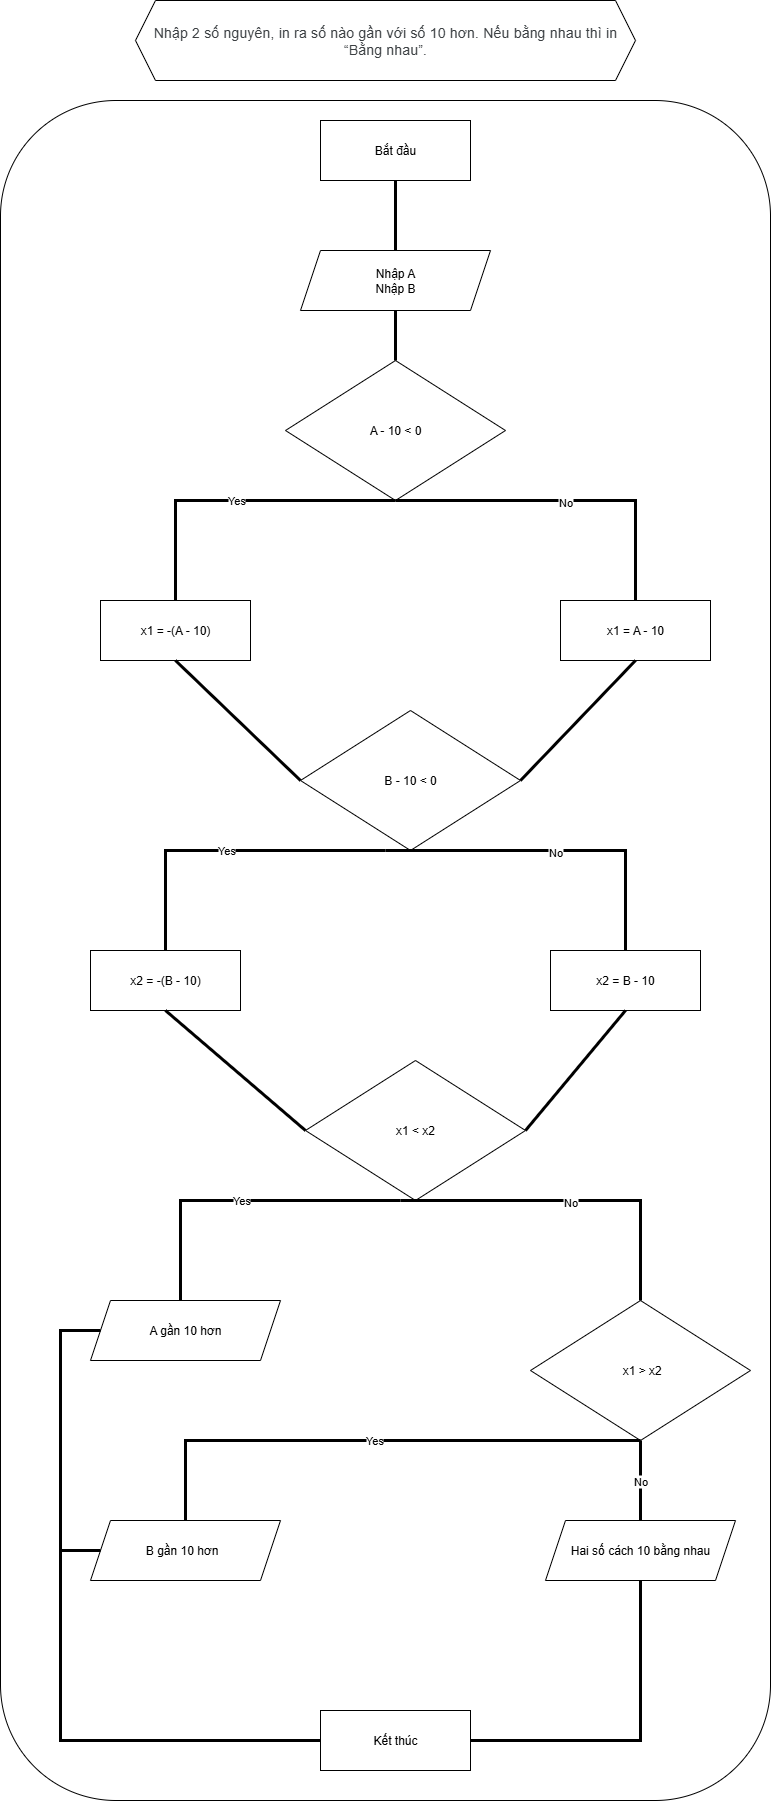

The diagram above was exported from draw.io. Its source (the exported page's mxGraphModel, read from the mxfile embedded in the PNG):
<mxGraphModel dx="4473" dy="1040" grid="1" gridSize="10" guides="1" tooltips="1" connect="1" arrows="1" fold="1" page="1" pageScale="1" pageWidth="827" pageHeight="1169" math="0" shadow="0">
  <root>
    <mxCell id="WIyWlLk6GJQsqaUBKTNV-0" />
    <mxCell id="WIyWlLk6GJQsqaUBKTNV-1" parent="WIyWlLk6GJQsqaUBKTNV-0" />
    <mxCell id="CHvxhBqSJKmGIbItbX8f-86" value="" style="rounded=1;whiteSpace=wrap;html=1;" parent="WIyWlLk6GJQsqaUBKTNV-1" vertex="1">
      <mxGeometry x="-2300" y="220" width="770" height="1700" as="geometry" />
    </mxCell>
    <mxCell id="CHvxhBqSJKmGIbItbX8f-87" value="Bắt đầu" style="rounded=0;whiteSpace=wrap;html=1;" parent="WIyWlLk6GJQsqaUBKTNV-1" vertex="1">
      <mxGeometry x="-1980" y="240" width="150" height="60" as="geometry" />
    </mxCell>
    <mxCell id="CHvxhBqSJKmGIbItbX8f-88" value="Nhập A&lt;div&gt;Nhập B&lt;/div&gt;" style="shape=parallelogram;perimeter=parallelogramPerimeter;whiteSpace=wrap;html=1;fixedSize=1;" parent="WIyWlLk6GJQsqaUBKTNV-1" vertex="1">
      <mxGeometry x="-2000" y="370" width="190" height="60" as="geometry" />
    </mxCell>
    <mxCell id="CHvxhBqSJKmGIbItbX8f-89" value="A - 10 &amp;lt; 0" style="rhombus;whiteSpace=wrap;html=1;" parent="WIyWlLk6GJQsqaUBKTNV-1" vertex="1">
      <mxGeometry x="-2015" y="480" width="220" height="140" as="geometry" />
    </mxCell>
    <mxCell id="CHvxhBqSJKmGIbItbX8f-90" value="" style="endArrow=none;html=1;rounded=0;entryX=0.5;entryY=1;entryDx=0;entryDy=0;exitX=0.5;exitY=0;exitDx=0;exitDy=0;strokeWidth=3;" parent="WIyWlLk6GJQsqaUBKTNV-1" source="CHvxhBqSJKmGIbItbX8f-88" target="CHvxhBqSJKmGIbItbX8f-87" edge="1">
      <mxGeometry width="50" height="50" relative="1" as="geometry">
        <mxPoint x="-1650" y="490" as="sourcePoint" />
        <mxPoint x="-1600" y="440" as="targetPoint" />
      </mxGeometry>
    </mxCell>
    <mxCell id="CHvxhBqSJKmGIbItbX8f-91" value="" style="endArrow=none;html=1;rounded=0;entryX=0.5;entryY=1;entryDx=0;entryDy=0;exitX=0.5;exitY=0;exitDx=0;exitDy=0;strokeWidth=3;" parent="WIyWlLk6GJQsqaUBKTNV-1" source="CHvxhBqSJKmGIbItbX8f-89" target="CHvxhBqSJKmGIbItbX8f-88" edge="1">
      <mxGeometry width="50" height="50" relative="1" as="geometry">
        <mxPoint x="-1780" y="470" as="sourcePoint" />
        <mxPoint x="-1780" y="400" as="targetPoint" />
      </mxGeometry>
    </mxCell>
    <mxCell id="CHvxhBqSJKmGIbItbX8f-92" value="&lt;span style=&quot;color: rgb(60, 64, 67); font-family: Roboto, Arial, sans-serif; font-size: 14px; letter-spacing: 0.2px; text-align: start; background-color: rgb(255, 255, 255);&quot;&gt;Nhập 2 số nguyên, in ra số nào gần với số 10 hơn.&amp;nbsp;Nếu bằng nhau thì in “Bằng nhau”.&lt;/span&gt;" style="shape=hexagon;perimeter=hexagonPerimeter2;whiteSpace=wrap;html=1;fixedSize=1;" parent="WIyWlLk6GJQsqaUBKTNV-1" vertex="1">
      <mxGeometry x="-2165" y="120" width="500" height="80" as="geometry" />
    </mxCell>
    <mxCell id="_65hECJ6GQ367Tcp_tQu-39" value="Kết thúc" style="rounded=0;whiteSpace=wrap;html=1;" parent="WIyWlLk6GJQsqaUBKTNV-1" vertex="1">
      <mxGeometry x="-1980" y="1830" width="150" height="60" as="geometry" />
    </mxCell>
    <mxCell id="aeVfzVK5Iel3ZCmLHemq-0" value="" style="endArrow=none;html=1;rounded=0;entryX=0.5;entryY=1;entryDx=0;entryDy=0;strokeWidth=3;exitX=0.5;exitY=0;exitDx=0;exitDy=0;" edge="1" parent="WIyWlLk6GJQsqaUBKTNV-1" source="aeVfzVK5Iel3ZCmLHemq-21" target="CHvxhBqSJKmGIbItbX8f-89">
      <mxGeometry width="50" height="50" relative="1" as="geometry">
        <mxPoint x="-1710" y="550" as="sourcePoint" />
        <mxPoint x="-1790" y="550" as="targetPoint" />
        <Array as="points">
          <mxPoint x="-1665" y="620" />
        </Array>
      </mxGeometry>
    </mxCell>
    <mxCell id="aeVfzVK5Iel3ZCmLHemq-4" value="No" style="edgeLabel;html=1;align=center;verticalAlign=middle;resizable=0;points=[];" vertex="1" connectable="0" parent="aeVfzVK5Iel3ZCmLHemq-0">
      <mxGeometry x="0.0024" y="1" relative="1" as="geometry">
        <mxPoint as="offset" />
      </mxGeometry>
    </mxCell>
    <mxCell id="aeVfzVK5Iel3ZCmLHemq-5" value="" style="endArrow=none;html=1;rounded=0;entryX=0.5;entryY=1;entryDx=0;entryDy=0;strokeWidth=3;exitX=0.5;exitY=0;exitDx=0;exitDy=0;" edge="1" parent="WIyWlLk6GJQsqaUBKTNV-1" source="aeVfzVK5Iel3ZCmLHemq-22" target="CHvxhBqSJKmGIbItbX8f-89">
      <mxGeometry width="50" height="50" relative="1" as="geometry">
        <mxPoint x="-1905" y="690" as="sourcePoint" />
        <mxPoint x="-1760" y="560" as="targetPoint" />
        <Array as="points">
          <mxPoint x="-2125" y="620" />
        </Array>
      </mxGeometry>
    </mxCell>
    <mxCell id="aeVfzVK5Iel3ZCmLHemq-6" value="Yes" style="edgeLabel;html=1;align=center;verticalAlign=middle;resizable=0;points=[];" vertex="1" connectable="0" parent="aeVfzVK5Iel3ZCmLHemq-5">
      <mxGeometry x="0.0024" y="1" relative="1" as="geometry">
        <mxPoint as="offset" />
      </mxGeometry>
    </mxCell>
    <mxCell id="aeVfzVK5Iel3ZCmLHemq-21" value="x1 = A - 10" style="rounded=0;whiteSpace=wrap;html=1;" vertex="1" parent="WIyWlLk6GJQsqaUBKTNV-1">
      <mxGeometry x="-1740" y="720" width="150" height="60" as="geometry" />
    </mxCell>
    <mxCell id="aeVfzVK5Iel3ZCmLHemq-22" value="x1 = -(A - 10)" style="rounded=0;whiteSpace=wrap;html=1;" vertex="1" parent="WIyWlLk6GJQsqaUBKTNV-1">
      <mxGeometry x="-2200" y="720" width="150" height="60" as="geometry" />
    </mxCell>
    <mxCell id="aeVfzVK5Iel3ZCmLHemq-23" value="B - 10 &amp;lt; 0" style="rhombus;whiteSpace=wrap;html=1;" vertex="1" parent="WIyWlLk6GJQsqaUBKTNV-1">
      <mxGeometry x="-2000" y="830" width="220" height="140" as="geometry" />
    </mxCell>
    <mxCell id="aeVfzVK5Iel3ZCmLHemq-24" value="" style="endArrow=none;html=1;rounded=0;entryX=0;entryY=0.5;entryDx=0;entryDy=0;exitX=0.5;exitY=1;exitDx=0;exitDy=0;strokeWidth=3;" edge="1" parent="WIyWlLk6GJQsqaUBKTNV-1" source="aeVfzVK5Iel3ZCmLHemq-22" target="aeVfzVK5Iel3ZCmLHemq-23">
      <mxGeometry width="50" height="50" relative="1" as="geometry">
        <mxPoint x="-1730" y="500" as="sourcePoint" />
        <mxPoint x="-1730" y="450" as="targetPoint" />
      </mxGeometry>
    </mxCell>
    <mxCell id="aeVfzVK5Iel3ZCmLHemq-25" value="" style="endArrow=none;html=1;rounded=0;entryX=0.5;entryY=1;entryDx=0;entryDy=0;exitX=1;exitY=0.5;exitDx=0;exitDy=0;strokeWidth=3;" edge="1" parent="WIyWlLk6GJQsqaUBKTNV-1" source="aeVfzVK5Iel3ZCmLHemq-23" target="aeVfzVK5Iel3ZCmLHemq-21">
      <mxGeometry width="50" height="50" relative="1" as="geometry">
        <mxPoint x="-1630" y="710" as="sourcePoint" />
        <mxPoint x="-1630" y="660" as="targetPoint" />
      </mxGeometry>
    </mxCell>
    <mxCell id="aeVfzVK5Iel3ZCmLHemq-26" value="" style="endArrow=none;html=1;rounded=0;entryX=0.5;entryY=1;entryDx=0;entryDy=0;strokeWidth=3;exitX=0.5;exitY=0;exitDx=0;exitDy=0;" edge="1" parent="WIyWlLk6GJQsqaUBKTNV-1" source="aeVfzVK5Iel3ZCmLHemq-30">
      <mxGeometry width="50" height="50" relative="1" as="geometry">
        <mxPoint x="-1720" y="900" as="sourcePoint" />
        <mxPoint x="-1915" y="970" as="targetPoint" />
        <Array as="points">
          <mxPoint x="-1675" y="970" />
        </Array>
      </mxGeometry>
    </mxCell>
    <mxCell id="aeVfzVK5Iel3ZCmLHemq-27" value="No" style="edgeLabel;html=1;align=center;verticalAlign=middle;resizable=0;points=[];" vertex="1" connectable="0" parent="aeVfzVK5Iel3ZCmLHemq-26">
      <mxGeometry x="0.0024" y="1" relative="1" as="geometry">
        <mxPoint as="offset" />
      </mxGeometry>
    </mxCell>
    <mxCell id="aeVfzVK5Iel3ZCmLHemq-28" value="" style="endArrow=none;html=1;rounded=0;entryX=0.5;entryY=1;entryDx=0;entryDy=0;strokeWidth=3;exitX=0.5;exitY=0;exitDx=0;exitDy=0;" edge="1" parent="WIyWlLk6GJQsqaUBKTNV-1" source="aeVfzVK5Iel3ZCmLHemq-31">
      <mxGeometry width="50" height="50" relative="1" as="geometry">
        <mxPoint x="-1915" y="1040" as="sourcePoint" />
        <mxPoint x="-1915" y="970" as="targetPoint" />
        <Array as="points">
          <mxPoint x="-2135" y="970" />
        </Array>
      </mxGeometry>
    </mxCell>
    <mxCell id="aeVfzVK5Iel3ZCmLHemq-29" value="Yes" style="edgeLabel;html=1;align=center;verticalAlign=middle;resizable=0;points=[];" vertex="1" connectable="0" parent="aeVfzVK5Iel3ZCmLHemq-28">
      <mxGeometry x="0.0024" y="1" relative="1" as="geometry">
        <mxPoint as="offset" />
      </mxGeometry>
    </mxCell>
    <mxCell id="aeVfzVK5Iel3ZCmLHemq-30" value="x2 = B - 10" style="rounded=0;whiteSpace=wrap;html=1;" vertex="1" parent="WIyWlLk6GJQsqaUBKTNV-1">
      <mxGeometry x="-1750" y="1070" width="150" height="60" as="geometry" />
    </mxCell>
    <mxCell id="aeVfzVK5Iel3ZCmLHemq-31" value="x2 = -(B - 10)" style="rounded=0;whiteSpace=wrap;html=1;" vertex="1" parent="WIyWlLk6GJQsqaUBKTNV-1">
      <mxGeometry x="-2210" y="1070" width="150" height="60" as="geometry" />
    </mxCell>
    <mxCell id="aeVfzVK5Iel3ZCmLHemq-32" value="x1 &amp;lt; x2" style="rhombus;whiteSpace=wrap;html=1;" vertex="1" parent="WIyWlLk6GJQsqaUBKTNV-1">
      <mxGeometry x="-1995" y="1180" width="220" height="140" as="geometry" />
    </mxCell>
    <mxCell id="aeVfzVK5Iel3ZCmLHemq-33" value="" style="endArrow=none;html=1;rounded=0;entryX=0;entryY=0.5;entryDx=0;entryDy=0;exitX=0.5;exitY=1;exitDx=0;exitDy=0;strokeWidth=3;" edge="1" parent="WIyWlLk6GJQsqaUBKTNV-1" target="aeVfzVK5Iel3ZCmLHemq-32">
      <mxGeometry width="50" height="50" relative="1" as="geometry">
        <mxPoint x="-2135" y="1130" as="sourcePoint" />
        <mxPoint x="-1740" y="800" as="targetPoint" />
      </mxGeometry>
    </mxCell>
    <mxCell id="aeVfzVK5Iel3ZCmLHemq-34" value="" style="endArrow=none;html=1;rounded=0;entryX=0.5;entryY=1;entryDx=0;entryDy=0;exitX=1;exitY=0.5;exitDx=0;exitDy=0;strokeWidth=3;" edge="1" parent="WIyWlLk6GJQsqaUBKTNV-1" source="aeVfzVK5Iel3ZCmLHemq-32">
      <mxGeometry width="50" height="50" relative="1" as="geometry">
        <mxPoint x="-1640" y="1060" as="sourcePoint" />
        <mxPoint x="-1675" y="1130" as="targetPoint" />
      </mxGeometry>
    </mxCell>
    <mxCell id="aeVfzVK5Iel3ZCmLHemq-36" value="" style="endArrow=none;html=1;rounded=0;entryX=0.5;entryY=1;entryDx=0;entryDy=0;strokeWidth=3;exitX=0.5;exitY=0;exitDx=0;exitDy=0;" edge="1" parent="WIyWlLk6GJQsqaUBKTNV-1">
      <mxGeometry width="50" height="50" relative="1" as="geometry">
        <mxPoint x="-1660" y="1420" as="sourcePoint" />
        <mxPoint x="-1900" y="1320" as="targetPoint" />
        <Array as="points">
          <mxPoint x="-1660" y="1320" />
        </Array>
      </mxGeometry>
    </mxCell>
    <mxCell id="aeVfzVK5Iel3ZCmLHemq-37" value="No" style="edgeLabel;html=1;align=center;verticalAlign=middle;resizable=0;points=[];" vertex="1" connectable="0" parent="aeVfzVK5Iel3ZCmLHemq-36">
      <mxGeometry x="0.0024" y="1" relative="1" as="geometry">
        <mxPoint as="offset" />
      </mxGeometry>
    </mxCell>
    <mxCell id="aeVfzVK5Iel3ZCmLHemq-38" value="" style="endArrow=none;html=1;rounded=0;entryX=0.5;entryY=1;entryDx=0;entryDy=0;strokeWidth=3;exitX=0.5;exitY=0;exitDx=0;exitDy=0;" edge="1" parent="WIyWlLk6GJQsqaUBKTNV-1">
      <mxGeometry width="50" height="50" relative="1" as="geometry">
        <mxPoint x="-2120" y="1420" as="sourcePoint" />
        <mxPoint x="-1900" y="1320" as="targetPoint" />
        <Array as="points">
          <mxPoint x="-2120" y="1320" />
        </Array>
      </mxGeometry>
    </mxCell>
    <mxCell id="aeVfzVK5Iel3ZCmLHemq-39" value="Yes" style="edgeLabel;html=1;align=center;verticalAlign=middle;resizable=0;points=[];" vertex="1" connectable="0" parent="aeVfzVK5Iel3ZCmLHemq-38">
      <mxGeometry x="0.0024" y="1" relative="1" as="geometry">
        <mxPoint as="offset" />
      </mxGeometry>
    </mxCell>
    <mxCell id="aeVfzVK5Iel3ZCmLHemq-42" value="&amp;nbsp;x1 &amp;gt; x2" style="rhombus;whiteSpace=wrap;html=1;" vertex="1" parent="WIyWlLk6GJQsqaUBKTNV-1">
      <mxGeometry x="-1770" y="1420" width="220" height="140" as="geometry" />
    </mxCell>
    <mxCell id="aeVfzVK5Iel3ZCmLHemq-43" value="A gần 10 hơn" style="shape=parallelogram;perimeter=parallelogramPerimeter;whiteSpace=wrap;html=1;fixedSize=1;" vertex="1" parent="WIyWlLk6GJQsqaUBKTNV-1">
      <mxGeometry x="-2210" y="1420" width="190" height="60" as="geometry" />
    </mxCell>
    <mxCell id="aeVfzVK5Iel3ZCmLHemq-44" value="" style="endArrow=none;html=1;rounded=0;entryX=0.5;entryY=1;entryDx=0;entryDy=0;strokeWidth=3;exitX=0.5;exitY=0;exitDx=0;exitDy=0;" edge="1" parent="WIyWlLk6GJQsqaUBKTNV-1" source="aeVfzVK5Iel3ZCmLHemq-49" target="aeVfzVK5Iel3ZCmLHemq-42">
      <mxGeometry width="50" height="50" relative="1" as="geometry">
        <mxPoint x="-1100" y="1160" as="sourcePoint" />
        <mxPoint x="-1340" y="1060" as="targetPoint" />
        <Array as="points" />
      </mxGeometry>
    </mxCell>
    <mxCell id="aeVfzVK5Iel3ZCmLHemq-45" value="No" style="edgeLabel;html=1;align=center;verticalAlign=middle;resizable=0;points=[];" vertex="1" connectable="0" parent="aeVfzVK5Iel3ZCmLHemq-44">
      <mxGeometry x="0.0024" y="1" relative="1" as="geometry">
        <mxPoint as="offset" />
      </mxGeometry>
    </mxCell>
    <mxCell id="aeVfzVK5Iel3ZCmLHemq-46" value="" style="endArrow=none;html=1;rounded=0;entryX=0.5;entryY=1;entryDx=0;entryDy=0;strokeWidth=3;exitX=0.5;exitY=0;exitDx=0;exitDy=0;" edge="1" parent="WIyWlLk6GJQsqaUBKTNV-1" source="aeVfzVK5Iel3ZCmLHemq-48" target="aeVfzVK5Iel3ZCmLHemq-42">
      <mxGeometry width="50" height="50" relative="1" as="geometry">
        <mxPoint x="-1560" y="1160" as="sourcePoint" />
        <mxPoint x="-1340" y="1060" as="targetPoint" />
        <Array as="points">
          <mxPoint x="-2115" y="1560" />
        </Array>
      </mxGeometry>
    </mxCell>
    <mxCell id="aeVfzVK5Iel3ZCmLHemq-47" value="Yes" style="edgeLabel;html=1;align=center;verticalAlign=middle;resizable=0;points=[];" vertex="1" connectable="0" parent="aeVfzVK5Iel3ZCmLHemq-46">
      <mxGeometry x="0.0024" y="1" relative="1" as="geometry">
        <mxPoint as="offset" />
      </mxGeometry>
    </mxCell>
    <mxCell id="aeVfzVK5Iel3ZCmLHemq-48" value="B gần 10 hơn&amp;nbsp;&amp;nbsp;" style="shape=parallelogram;perimeter=parallelogramPerimeter;whiteSpace=wrap;html=1;fixedSize=1;" vertex="1" parent="WIyWlLk6GJQsqaUBKTNV-1">
      <mxGeometry x="-2210" y="1640" width="190" height="60" as="geometry" />
    </mxCell>
    <mxCell id="aeVfzVK5Iel3ZCmLHemq-49" value="Hai số cách 10 bằng nhau" style="shape=parallelogram;perimeter=parallelogramPerimeter;whiteSpace=wrap;html=1;fixedSize=1;" vertex="1" parent="WIyWlLk6GJQsqaUBKTNV-1">
      <mxGeometry x="-1755" y="1640" width="190" height="60" as="geometry" />
    </mxCell>
    <mxCell id="aeVfzVK5Iel3ZCmLHemq-50" style="edgeStyle=orthogonalEdgeStyle;rounded=0;orthogonalLoop=1;jettySize=auto;html=1;exitX=0.5;exitY=1;exitDx=0;exitDy=0;" edge="1" parent="WIyWlLk6GJQsqaUBKTNV-1" source="CHvxhBqSJKmGIbItbX8f-86" target="CHvxhBqSJKmGIbItbX8f-86">
      <mxGeometry relative="1" as="geometry" />
    </mxCell>
    <mxCell id="aeVfzVK5Iel3ZCmLHemq-52" value="" style="endArrow=none;html=1;rounded=0;entryX=1;entryY=0.5;entryDx=0;entryDy=0;exitX=0.5;exitY=1;exitDx=0;exitDy=0;strokeWidth=3;" edge="1" parent="WIyWlLk6GJQsqaUBKTNV-1" source="aeVfzVK5Iel3ZCmLHemq-49" target="_65hECJ6GQ367Tcp_tQu-39">
      <mxGeometry width="50" height="50" relative="1" as="geometry">
        <mxPoint x="-1680" y="1750" as="sourcePoint" />
        <mxPoint x="-1540" y="1870" as="targetPoint" />
        <Array as="points">
          <mxPoint x="-1660" y="1860" />
        </Array>
      </mxGeometry>
    </mxCell>
    <mxCell id="aeVfzVK5Iel3ZCmLHemq-53" value="" style="endArrow=none;html=1;rounded=0;entryX=0;entryY=0.5;entryDx=0;entryDy=0;strokeWidth=3;" edge="1" parent="WIyWlLk6GJQsqaUBKTNV-1" target="_65hECJ6GQ367Tcp_tQu-39">
      <mxGeometry width="50" height="50" relative="1" as="geometry">
        <mxPoint x="-2200" y="1450" as="sourcePoint" />
        <mxPoint x="-1710" y="1510" as="targetPoint" />
        <Array as="points">
          <mxPoint x="-2240" y="1450" />
          <mxPoint x="-2240" y="1860" />
        </Array>
      </mxGeometry>
    </mxCell>
    <mxCell id="aeVfzVK5Iel3ZCmLHemq-55" value="" style="endArrow=none;html=1;rounded=0;exitX=0;exitY=0.5;exitDx=0;exitDy=0;strokeWidth=3;" edge="1" parent="WIyWlLk6GJQsqaUBKTNV-1" source="aeVfzVK5Iel3ZCmLHemq-48">
      <mxGeometry width="50" height="50" relative="1" as="geometry">
        <mxPoint x="-2000" y="1710" as="sourcePoint" />
        <mxPoint x="-2240" y="1670" as="targetPoint" />
      </mxGeometry>
    </mxCell>
  </root>
</mxGraphModel>